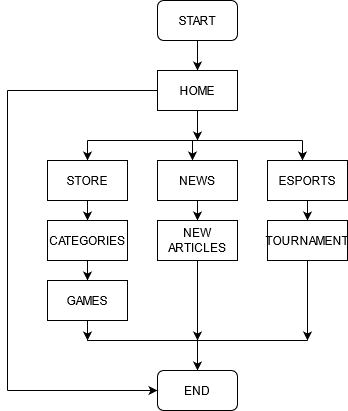

The diagram above was exported from draw.io. Its source (the exported page's mxGraphModel, read from the mxfile embedded in the PNG):
<mxGraphModel dx="1102" dy="639" grid="1" gridSize="10" guides="1" tooltips="1" connect="1" arrows="1" fold="1" page="1" pageScale="1" pageWidth="850" pageHeight="1100" math="0" shadow="0">
  <root>
    <mxCell id="0" />
    <mxCell id="1" parent="0" />
    <mxCell id="WYg21E6Hywn49_vykRx0-1" value="START" style="rounded=1;whiteSpace=wrap;html=1;" parent="1" vertex="1">
      <mxGeometry x="390" y="80" width="80" height="40" as="geometry" />
    </mxCell>
    <mxCell id="WYg21E6Hywn49_vykRx0-2" value="" style="endArrow=classic;html=1;exitX=0.5;exitY=1;exitDx=0;exitDy=0;" parent="1" source="WYg21E6Hywn49_vykRx0-1" edge="1">
      <mxGeometry width="50" height="50" relative="1" as="geometry">
        <mxPoint x="390" y="420" as="sourcePoint" />
        <mxPoint x="430" y="150" as="targetPoint" />
      </mxGeometry>
    </mxCell>
    <mxCell id="xqsKPdVhe8nHJoSActPA-1" value="STORE" style="rounded=0;whiteSpace=wrap;html=1;" vertex="1" parent="1">
      <mxGeometry x="280" y="240" width="80" height="40" as="geometry" />
    </mxCell>
    <mxCell id="CMxUaMri9JtvgBgZJB8D-9" value="" style="edgeStyle=orthogonalEdgeStyle;rounded=0;orthogonalLoop=1;jettySize=auto;html=1;endSize=6;" edge="1" parent="1" source="xqsKPdVhe8nHJoSActPA-2" target="CMxUaMri9JtvgBgZJB8D-8">
      <mxGeometry relative="1" as="geometry" />
    </mxCell>
    <mxCell id="xqsKPdVhe8nHJoSActPA-2" value="NEWS" style="rounded=0;whiteSpace=wrap;html=1;" vertex="1" parent="1">
      <mxGeometry x="390" y="240" width="80" height="40" as="geometry" />
    </mxCell>
    <mxCell id="CMxUaMri9JtvgBgZJB8D-11" value="" style="edgeStyle=orthogonalEdgeStyle;rounded=0;orthogonalLoop=1;jettySize=auto;html=1;endSize=6;" edge="1" parent="1" source="xqsKPdVhe8nHJoSActPA-5" target="CMxUaMri9JtvgBgZJB8D-10">
      <mxGeometry relative="1" as="geometry" />
    </mxCell>
    <mxCell id="xqsKPdVhe8nHJoSActPA-5" value="ESPORTS" style="rounded=0;whiteSpace=wrap;html=1;" vertex="1" parent="1">
      <mxGeometry x="500" y="240" width="80" height="40" as="geometry" />
    </mxCell>
    <mxCell id="xqsKPdVhe8nHJoSActPA-6" value="" style="endArrow=none;html=1;endSize=24;" edge="1" parent="1">
      <mxGeometry width="50" height="50" relative="1" as="geometry">
        <mxPoint x="320" y="220" as="sourcePoint" />
        <mxPoint x="535" y="220" as="targetPoint" />
        <Array as="points">
          <mxPoint x="420" y="220" />
        </Array>
      </mxGeometry>
    </mxCell>
    <mxCell id="xqsKPdVhe8nHJoSActPA-8" value="" style="endArrow=classic;html=1;entryX=0.5;entryY=0;entryDx=0;entryDy=0;" edge="1" parent="1" target="xqsKPdVhe8nHJoSActPA-1">
      <mxGeometry width="50" height="50" relative="1" as="geometry">
        <mxPoint x="320" y="220" as="sourcePoint" />
        <mxPoint x="415" y="420" as="targetPoint" />
      </mxGeometry>
    </mxCell>
    <mxCell id="xqsKPdVhe8nHJoSActPA-9" value="" style="endArrow=classic;html=1;" edge="1" parent="1">
      <mxGeometry width="50" height="50" relative="1" as="geometry">
        <mxPoint x="425" y="220" as="sourcePoint" />
        <mxPoint x="425" y="240" as="targetPoint" />
      </mxGeometry>
    </mxCell>
    <mxCell id="xqsKPdVhe8nHJoSActPA-10" value="" style="endArrow=classic;html=1;" edge="1" parent="1">
      <mxGeometry width="50" height="50" relative="1" as="geometry">
        <mxPoint x="535" y="220" as="sourcePoint" />
        <mxPoint x="535" y="240" as="targetPoint" />
      </mxGeometry>
    </mxCell>
    <mxCell id="xqsKPdVhe8nHJoSActPA-12" value="HOME" style="rounded=0;whiteSpace=wrap;html=1;" vertex="1" parent="1">
      <mxGeometry x="390" y="150" width="80" height="40" as="geometry" />
    </mxCell>
    <mxCell id="xqsKPdVhe8nHJoSActPA-13" value="" style="endArrow=classic;html=1;exitX=0.5;exitY=1;exitDx=0;exitDy=0;" edge="1" parent="1" source="xqsKPdVhe8nHJoSActPA-12">
      <mxGeometry width="50" height="50" relative="1" as="geometry">
        <mxPoint x="440" y="420" as="sourcePoint" />
        <mxPoint x="430" y="220" as="targetPoint" />
      </mxGeometry>
    </mxCell>
    <mxCell id="CMxUaMri9JtvgBgZJB8D-7" value="" style="edgeStyle=orthogonalEdgeStyle;rounded=0;orthogonalLoop=1;jettySize=auto;html=1;endSize=6;" edge="1" parent="1" source="CMxUaMri9JtvgBgZJB8D-1" target="CMxUaMri9JtvgBgZJB8D-6">
      <mxGeometry relative="1" as="geometry" />
    </mxCell>
    <mxCell id="CMxUaMri9JtvgBgZJB8D-1" value="CATEGORIES" style="rounded=0;whiteSpace=wrap;html=1;" vertex="1" parent="1">
      <mxGeometry x="280" y="300" width="80" height="40" as="geometry" />
    </mxCell>
    <mxCell id="CMxUaMri9JtvgBgZJB8D-2" value="" style="endArrow=classic;html=1;endSize=6;exitX=0.5;exitY=1;exitDx=0;exitDy=0;entryX=0.5;entryY=0;entryDx=0;entryDy=0;" edge="1" parent="1" source="xqsKPdVhe8nHJoSActPA-1" target="CMxUaMri9JtvgBgZJB8D-1">
      <mxGeometry width="50" height="50" relative="1" as="geometry">
        <mxPoint x="440" y="370" as="sourcePoint" />
        <mxPoint x="320" y="300" as="targetPoint" />
      </mxGeometry>
    </mxCell>
    <mxCell id="CMxUaMri9JtvgBgZJB8D-6" value="GAMES" style="rounded=0;whiteSpace=wrap;html=1;" vertex="1" parent="1">
      <mxGeometry x="280" y="360" width="80" height="40" as="geometry" />
    </mxCell>
    <mxCell id="CMxUaMri9JtvgBgZJB8D-8" value="&lt;div&gt;NEW&lt;/div&gt;&lt;div&gt;ARTICLES&lt;br&gt;&lt;/div&gt;" style="rounded=0;whiteSpace=wrap;html=1;" vertex="1" parent="1">
      <mxGeometry x="390" y="300" width="80" height="40" as="geometry" />
    </mxCell>
    <mxCell id="CMxUaMri9JtvgBgZJB8D-10" value="TOURNAMENT" style="rounded=0;whiteSpace=wrap;html=1;" vertex="1" parent="1">
      <mxGeometry x="500" y="300" width="80" height="40" as="geometry" />
    </mxCell>
    <mxCell id="CMxUaMri9JtvgBgZJB8D-12" value="" style="endArrow=none;html=1;endSize=6;" edge="1" parent="1">
      <mxGeometry width="50" height="50" relative="1" as="geometry">
        <mxPoint x="320" y="420" as="sourcePoint" />
        <mxPoint x="540" y="420" as="targetPoint" />
      </mxGeometry>
    </mxCell>
    <mxCell id="CMxUaMri9JtvgBgZJB8D-13" value="" style="endArrow=classic;html=1;endSize=6;exitX=0.5;exitY=1;exitDx=0;exitDy=0;" edge="1" parent="1" source="CMxUaMri9JtvgBgZJB8D-6">
      <mxGeometry width="50" height="50" relative="1" as="geometry">
        <mxPoint x="440" y="450" as="sourcePoint" />
        <mxPoint x="320" y="420" as="targetPoint" />
      </mxGeometry>
    </mxCell>
    <mxCell id="CMxUaMri9JtvgBgZJB8D-14" value="" style="endArrow=classic;html=1;endSize=6;exitX=0.5;exitY=1;exitDx=0;exitDy=0;" edge="1" parent="1" source="CMxUaMri9JtvgBgZJB8D-8">
      <mxGeometry width="50" height="50" relative="1" as="geometry">
        <mxPoint x="440" y="450" as="sourcePoint" />
        <mxPoint x="430" y="420" as="targetPoint" />
      </mxGeometry>
    </mxCell>
    <mxCell id="CMxUaMri9JtvgBgZJB8D-15" value="" style="endArrow=classic;html=1;endSize=6;exitX=0.5;exitY=1;exitDx=0;exitDy=0;" edge="1" parent="1" source="CMxUaMri9JtvgBgZJB8D-10">
      <mxGeometry width="50" height="50" relative="1" as="geometry">
        <mxPoint x="440" y="450" as="sourcePoint" />
        <mxPoint x="540" y="420" as="targetPoint" />
      </mxGeometry>
    </mxCell>
    <mxCell id="CMxUaMri9JtvgBgZJB8D-16" value="" style="endArrow=classic;html=1;endSize=6;" edge="1" parent="1">
      <mxGeometry width="50" height="50" relative="1" as="geometry">
        <mxPoint x="430" y="420" as="sourcePoint" />
        <mxPoint x="430" y="450" as="targetPoint" />
      </mxGeometry>
    </mxCell>
    <mxCell id="CMxUaMri9JtvgBgZJB8D-17" value="END" style="rounded=1;whiteSpace=wrap;html=1;" vertex="1" parent="1">
      <mxGeometry x="390" y="450" width="80" height="40" as="geometry" />
    </mxCell>
    <mxCell id="CMxUaMri9JtvgBgZJB8D-20" value="" style="endArrow=none;html=1;endSize=6;exitX=0;exitY=0.5;exitDx=0;exitDy=0;" edge="1" parent="1" source="xqsKPdVhe8nHJoSActPA-12">
      <mxGeometry width="50" height="50" relative="1" as="geometry">
        <mxPoint x="250" y="470" as="sourcePoint" />
        <mxPoint x="240" y="170" as="targetPoint" />
      </mxGeometry>
    </mxCell>
    <mxCell id="CMxUaMri9JtvgBgZJB8D-21" value="" style="endArrow=none;html=1;endSize=6;" edge="1" parent="1">
      <mxGeometry width="50" height="50" relative="1" as="geometry">
        <mxPoint x="240" y="470" as="sourcePoint" />
        <mxPoint x="240" y="170" as="targetPoint" />
      </mxGeometry>
    </mxCell>
    <mxCell id="CMxUaMri9JtvgBgZJB8D-23" value="" style="endArrow=classic;html=1;endSize=6;entryX=0;entryY=0.5;entryDx=0;entryDy=0;" edge="1" parent="1" target="CMxUaMri9JtvgBgZJB8D-17">
      <mxGeometry width="50" height="50" relative="1" as="geometry">
        <mxPoint x="240" y="470" as="sourcePoint" />
        <mxPoint x="480" y="300" as="targetPoint" />
      </mxGeometry>
    </mxCell>
  </root>
</mxGraphModel>